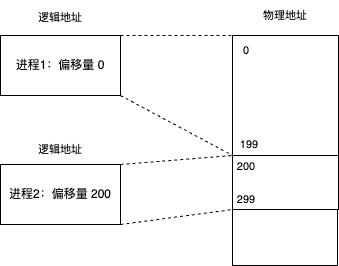

The diagram above was exported from draw.io. Its source (the exported page's mxGraphModel, read from the mxfile embedded in the PNG):
<mxGraphModel dx="1026" dy="658" grid="1" gridSize="10" guides="1" tooltips="1" connect="1" arrows="1" fold="1" page="1" pageScale="1" pageWidth="827" pageHeight="1169" math="0" shadow="0">
  <root>
    <mxCell id="0" />
    <mxCell id="1" parent="0" />
    <mxCell id="jnd6r_vz48MdiB_A-j6U-1" style="rounded=0;orthogonalLoop=1;jettySize=auto;html=1;exitX=1;exitY=0;exitDx=0;exitDy=0;entryX=0;entryY=0;entryDx=0;entryDy=0;dashed=1;endArrow=none;endFill=0;" edge="1" parent="1" source="jnd6r_vz48MdiB_A-j6U-3" target="jnd6r_vz48MdiB_A-j6U-8">
      <mxGeometry relative="1" as="geometry" />
    </mxCell>
    <mxCell id="jnd6r_vz48MdiB_A-j6U-2" style="rounded=0;orthogonalLoop=1;jettySize=auto;html=1;exitX=1;exitY=1;exitDx=0;exitDy=0;entryX=0;entryY=0;entryDx=0;entryDy=0;endArrow=none;endFill=0;dashed=1;" edge="1" parent="1" source="jnd6r_vz48MdiB_A-j6U-3" target="jnd6r_vz48MdiB_A-j6U-9">
      <mxGeometry relative="1" as="geometry" />
    </mxCell>
    <mxCell id="jnd6r_vz48MdiB_A-j6U-3" value="进程1：偏移量 0" style="rounded=0;whiteSpace=wrap;html=1;" vertex="1" parent="1">
      <mxGeometry x="111" y="815" width="120" height="60" as="geometry" />
    </mxCell>
    <mxCell id="jnd6r_vz48MdiB_A-j6U-4" style="edgeStyle=none;shape=connector;rounded=0;orthogonalLoop=1;jettySize=auto;html=1;exitX=1;exitY=0;exitDx=0;exitDy=0;entryX=0;entryY=0;entryDx=0;entryDy=0;dashed=1;labelBackgroundColor=default;strokeColor=default;fontFamily=Helvetica;fontSize=11;fontColor=default;endArrow=none;endFill=0;" edge="1" parent="1" source="jnd6r_vz48MdiB_A-j6U-6" target="jnd6r_vz48MdiB_A-j6U-9">
      <mxGeometry relative="1" as="geometry" />
    </mxCell>
    <mxCell id="jnd6r_vz48MdiB_A-j6U-5" style="edgeStyle=none;shape=connector;rounded=0;orthogonalLoop=1;jettySize=auto;html=1;exitX=1;exitY=1;exitDx=0;exitDy=0;entryX=0;entryY=1;entryDx=0;entryDy=0;dashed=1;labelBackgroundColor=default;strokeColor=default;fontFamily=Helvetica;fontSize=11;fontColor=default;endArrow=none;endFill=0;" edge="1" parent="1" source="jnd6r_vz48MdiB_A-j6U-6" target="jnd6r_vz48MdiB_A-j6U-9">
      <mxGeometry relative="1" as="geometry" />
    </mxCell>
    <mxCell id="jnd6r_vz48MdiB_A-j6U-6" value="进程2：偏移量 200" style="rounded=0;whiteSpace=wrap;html=1;" vertex="1" parent="1">
      <mxGeometry x="111" y="944" width="120" height="60" as="geometry" />
    </mxCell>
    <mxCell id="jnd6r_vz48MdiB_A-j6U-7" value="" style="rounded=0;whiteSpace=wrap;html=1;" vertex="1" parent="1">
      <mxGeometry x="343" y="815" width="105" height="230" as="geometry" />
    </mxCell>
    <mxCell id="jnd6r_vz48MdiB_A-j6U-8" value="" style="rounded=0;whiteSpace=wrap;html=1;" vertex="1" parent="1">
      <mxGeometry x="343" y="815" width="106" height="121" as="geometry" />
    </mxCell>
    <mxCell id="jnd6r_vz48MdiB_A-j6U-9" value="" style="rounded=0;whiteSpace=wrap;html=1;" vertex="1" parent="1">
      <mxGeometry x="343" y="935" width="106" height="54" as="geometry" />
    </mxCell>
    <mxCell id="jnd6r_vz48MdiB_A-j6U-10" value="物理地址" style="text;html=1;strokeColor=none;fillColor=none;align=center;verticalAlign=middle;whiteSpace=wrap;rounded=0;fontSize=11;fontFamily=Helvetica;fontColor=default;" vertex="1" parent="1">
      <mxGeometry x="365.5" y="780" width="60" height="30" as="geometry" />
    </mxCell>
    <mxCell id="jnd6r_vz48MdiB_A-j6U-11" value="逻辑地址" style="text;html=1;strokeColor=none;fillColor=none;align=center;verticalAlign=middle;whiteSpace=wrap;rounded=0;fontSize=11;fontFamily=Helvetica;fontColor=default;" vertex="1" parent="1">
      <mxGeometry x="141" y="782" width="60" height="30" as="geometry" />
    </mxCell>
    <mxCell id="jnd6r_vz48MdiB_A-j6U-12" value="逻辑地址" style="text;html=1;strokeColor=none;fillColor=none;align=center;verticalAlign=middle;whiteSpace=wrap;rounded=0;fontSize=11;fontFamily=Helvetica;fontColor=default;" vertex="1" parent="1">
      <mxGeometry x="141" y="914" width="60" height="30" as="geometry" />
    </mxCell>
    <mxCell id="jnd6r_vz48MdiB_A-j6U-13" value="0" style="text;html=1;strokeColor=none;fillColor=none;align=center;verticalAlign=middle;whiteSpace=wrap;rounded=0;fontSize=11;fontFamily=Helvetica;fontColor=default;" vertex="1" parent="1">
      <mxGeometry x="327" y="815" width="60" height="30" as="geometry" />
    </mxCell>
    <mxCell id="jnd6r_vz48MdiB_A-j6U-14" value="199" style="text;html=1;strokeColor=none;fillColor=none;align=center;verticalAlign=middle;whiteSpace=wrap;rounded=0;fontSize=11;fontFamily=Helvetica;fontColor=default;" vertex="1" parent="1">
      <mxGeometry x="330" y="909" width="60" height="30" as="geometry" />
    </mxCell>
    <mxCell id="jnd6r_vz48MdiB_A-j6U-15" value="299" style="text;html=1;strokeColor=none;fillColor=none;align=center;verticalAlign=middle;whiteSpace=wrap;rounded=0;fontSize=11;fontFamily=Helvetica;fontColor=default;" vertex="1" parent="1">
      <mxGeometry x="327" y="964" width="60" height="30" as="geometry" />
    </mxCell>
    <mxCell id="jnd6r_vz48MdiB_A-j6U-16" value="200" style="text;html=1;strokeColor=none;fillColor=none;align=center;verticalAlign=middle;whiteSpace=wrap;rounded=0;fontSize=11;fontFamily=Helvetica;fontColor=default;" vertex="1" parent="1">
      <mxGeometry x="327" y="931" width="60" height="30" as="geometry" />
    </mxCell>
  </root>
</mxGraphModel>